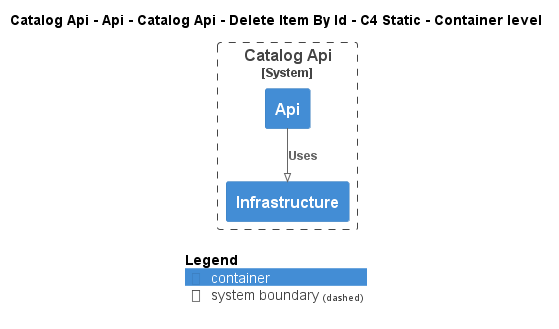

The diagram above was rendered by PlantUML. Its source (embedded in the PNG):
@startuml
!pragma layout smetana
!include ..\..\..\..\..\..\..\..\.c4s\C4_Container.puml

AddElementTag("state:new", $bgColor=green, $fontColor=#ffffff, $borderColor=green, $shadowing="False")
AddElementTag("state:changed", $bgColor=orange, $fontColor=#ffffff, $borderColor=orange, $shadowing="False")
AddElementTag("state:removed", $bgColor=red, $fontColor=#ffffff, $borderColor=red, $shadowing="False")

AddRelTag("state:new", $textColor=green, $lineColor=green)
AddRelTag("state:changed", $textColor=orange, $lineColor=orange)
AddRelTag("state:removed", $textColor=red, $lineColor=red)

SHOW_PERSON_PORTRAIT()
LAYOUT_TOP_DOWN()

skinparam linetype polyline

title Catalog Api - Api - Catalog Api - Delete Item By Id - C4 Static - Container level


System_Boundary(dotnet.eShop.Architecture.SoftwareSystems.CatalogApi, "Catalog Api") {
    Container(dotnet.eShop.Architecture.SoftwareSystems.CatalogApi.Containers.Api, "Api", "", "")
    Container(dotnet.eShop.Architecture.SoftwareSystems.CatalogApi.Containers.Infrastructure, "Infrastructure", "", "")
}

Rel(dotnet.eShop.Architecture.SoftwareSystems.CatalogApi.Containers.Api, dotnet.eShop.Architecture.SoftwareSystems.CatalogApi.Containers.Infrastructure, "Uses")


SHOW_LEGEND()
@enduml